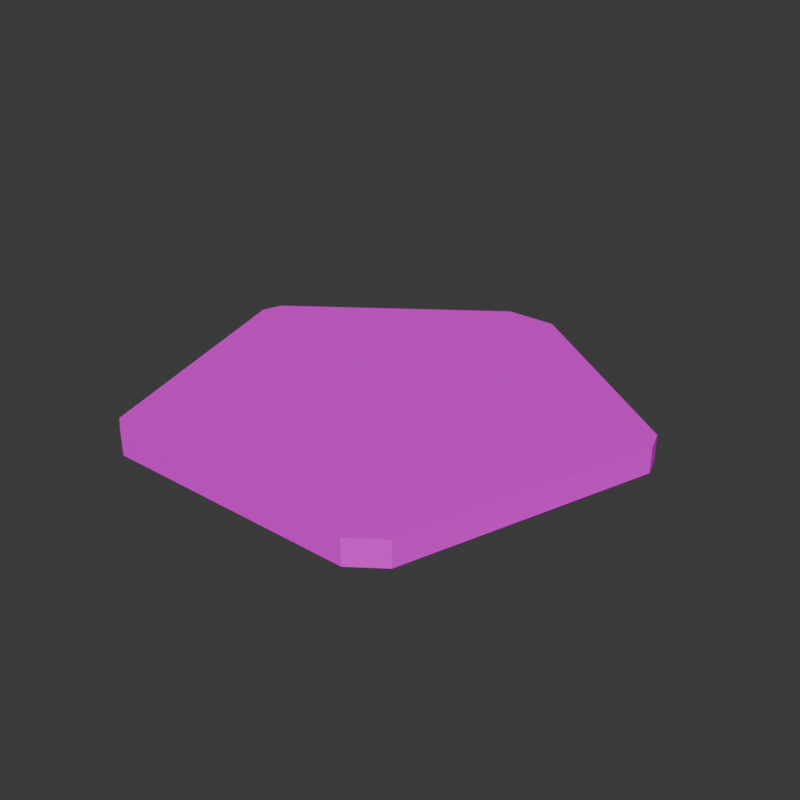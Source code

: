 # Source: CardCoins.blend  (saved by Blender 4.5.90; exported with 4.5.12 LTS)
import bpy
from mathutils import Matrix  # noqa: F401  (used for matrix-valued properties, if any)

bpy.ops.wm.read_factory_settings(use_empty=True)
scene = bpy.context.scene
scene.name = 'Scene'

# ---- collections
col_collection = bpy.data.collections.new('Collection'); scene.collection.children.link(col_collection)

# ---- images (referenced by path relative to the original .blend; pixels are not part of the script)
import os
ASSET_DIR = os.environ.get("B2B_ASSET_DIR", "")  # directory of the original .blend (textures are referenced by path, not embedded)
HERE = os.path.dirname(os.path.abspath(__file__))  # packed textures are extracted next to this script under _unpacked/

def load_image(name, relpath, width, height, colorspace="sRGB"):
    """Load a texture the original file referenced (path relative to the .blend, or extracted next to this script)."""
    p = next((c for c in (os.path.join(HERE, relpath), os.path.join(ASSET_DIR, relpath)) if relpath and os.path.exists(c)), "")
    if p:
        img = bpy.data.images.load(p, check_existing=True)
        img.name = name
    else:  # same state as the original file: an image datablock whose file is absent (Cycles renders it pink)
        img = bpy.data.images.new(name, width, height)
        img.source = "FILE"
        img.filepath = "//" + (relpath or name)
    img.colorspace_settings.name = colorspace
    return img
img_cardcoinstexture_png = load_image('CardCoinsTexture.png', 'CardCoinsTexture.png', 1024, 1024, 'sRGB')

# ---- materials (node trees are filled in below, after node groups)
mat_material = bpy.data.materials.new('Material')
mat_material.alpha_threshold = 0.0
mat_material.roughness = 0.5
mat_material.line_color = (0.0, 0.0, 0.0, 1.0)

# ---- material node trees
mat_material.use_nodes = True; mat_material.node_tree.nodes.clear()
_N = mat_material.node_tree.nodes; _L = mat_material.node_tree.links
n0 = _N.new('ShaderNodeOutputMaterial'); n0.name = 'Material Output'; n0.location = (300, 300)
n1 = _N.new('ShaderNodeBsdfPrincipled'); n1.name = 'Principled BSDF'; n1.location = (10, 300)
n1.inputs[3].default_value = 1.45
n2 = _N.new('ShaderNodeTexImage'); n2.name = 'Image Texture'; n2.location = (-280, 280)
n2.image = img_cardcoinstexture_png
n2.interpolation = 'Closest'
_L.new(n1.outputs[0], n0.inputs[0])
_L.new(n2.outputs[0], n1.inputs[0])
n0.is_active_output = True

# ---- world
world_world = bpy.data.worlds.new('World'); scene.world = world_world
world_world.use_nodes = True; world_world.node_tree.nodes.clear()
_N = world_world.node_tree.nodes; _L = world_world.node_tree.links
n0 = _N.new('ShaderNodeOutputWorld'); n0.name = 'World Output'; n0.location = (300, 300)
n1 = _N.new('ShaderNodeBackground'); n1.name = 'Background'; n1.location = (10, 300)
n1.inputs[0].default_value = (0.05088, 0.05088, 0.05088, 1.0)
_L.new(n1.outputs[0], n0.inputs[0])
n0.is_active_output = True
world_world.color = (0.05088, 0.05088, 0.05088)
world_world.sun_shadow_jitter_overblur = 0.0

# ---- meshes
me_cylinder = bpy.data.meshes.new('Cylinder')
me_cylinder.from_pydata([(0.6165, -0.7208, -0.05167), (0.495, -0.809, -0.05167), (0.495, -0.809, 0.05167), (0.6165, -0.7208, 0.05167), (-0.1059, 0.9231, -0.05167), (0.1059, 0.9231, -0.05167), (0.1059, 0.9231, 0.05167), (-0.1059, 0.9231, 0.05167), (0.9078, 0.3404, -0.05167), (0.9345, 0.2582, -0.05167), (0.9345, 0.2582, 0.05167), (0.9078, 0.3404, 0.05167), (-0.5343, -0.809, -0.05167), (-0.6043, -0.7582, -0.05167), (-0.6043, -0.7582, 0.05167), (-0.5343, -0.809, 0.05167), (-0.9345, 0.2582, -0.05167), (-0.9078, 0.3404, -0.05167), (-0.9078, 0.3404, 0.05167), (-0.9345, 0.2582, 0.05167)], [], [(2, 1, 0, 3), (4, 7, 6, 5), (10, 9, 8, 11), (14, 13, 12, 15), (18, 17, 16, 19), (5, 6, 11, 8), (9, 10, 3, 0), (4, 5, 8, 9, 0, 1, 12, 13, 16, 17), (10, 11, 6, 7, 18, 19, 14, 15, 2, 3), (1, 2, 15, 12), (13, 14, 19, 16), (17, 18, 7, 4)])
_uv = me_cylinder.uv_layers.new(name='UVMap')
_uv.uv.foreach_set('vector', [-0.00124, 0.3963, 0.02076, 0.3963, 0.02076, 0.4224, -0.00124, 0.4224, 0.02076, 0.827, -0.00124, 0.827, -0.00124, 0.7901, 0.02076, 0.7901, -0.00124, 0.602, 0.02076, 0.602, 0.02076, 0.6171, -0.00124, 0.6171, -0.00124, 0.2016, 0.02076, 0.2016, 0.02076, 0.2167, -0.00124, 0.2167, -0.00124, 0.01033, 0.02076, 0.01033, 0.02076, 0.02542, -0.00124, 0.02542, 0.02076, 0.7901, -0.00124, 0.7901, -0.00124, 0.6171, 0.02076, 0.6171, 0.02076, 0.602, -0.00124, 0.602, -0.00124, 0.4224, 0.02076, 0.4224, 0.4469, 0.9885, 0.5531, 0.9885, 0.9551, 0.6733, 0.9685, 0.6288, 0.809, 0.09927, 0.7481, 0.05155, 0.2322, 0.05155, 0.1971, 0.07904, 0.03155, 0.6288, 0.04494, 0.6733, 0.9685, 0.6288, 0.9551, 0.6733, 0.5531, 0.9885, 0.4469, 0.9885, 0.04494, 0.6733, 0.03155, 0.6288, 0.1971, 0.07904, 0.2322, 0.05155, 0.7481, 0.05155, 0.809, 0.09927, 0.02076, 0.3963, -0.00124, 0.3963, -0.00124, 0.2167, 0.02076, 0.2167, 0.02076, 0.2016, -0.00124, 0.2016, -0.00124, 0.02542, 0.02076, 0.02542, 0.02075, 1.0, -0.00124, 1.0, -0.00124, 0.827, 0.02076, 0.827])
me_cylinder.materials.append(mat_material)
me_cylinder.update()

# ---- objects
ob_cylinder = bpy.data.objects.new('Cylinder', me_cylinder)

# ---- transforms, parenting, visibility, modifiers, constraints
ob_cylinder.location = (0.0, 0.0, 0.0)

# ---- collection membership
col_collection.objects.link(ob_cylinder)

# ---- scene / render settings (as saved in the file)
scene.frame_start = 1; scene.frame_end = 250; scene.frame_set(1)
scene.render.engine = 'BLENDER_EEVEE_NEXT'
scene.render.resolution_x = 200
scene.render.resolution_y = 200
bpy.context.view_layer.update()

# ---- added for rendering (the .blend has no active camera and no usable light): camera, sun
cam_auto = bpy.data.cameras.new('AutoCamera')
cam_auto.lens = 50.0
cam_auto.sensor_width = 36.0
cam_auto.clip_end = 1000.0
ob_auto_camera = bpy.data.objects.new('AutoCamera', cam_auto)
scene.collection.objects.link(ob_auto_camera)
ob_auto_camera.location = (2.35965, -2.77455, 1.88772)
ob_auto_camera.rotation_euler = (1.09748, -7.21219e-08, 0.694738)
scene.camera = ob_auto_camera
light_auto_sun = bpy.data.lights.new('AutoSun', 'SUN')
light_auto_sun.energy = 3.0
light_auto_sun.angle = 0.0523599
ob_auto_sun = bpy.data.objects.new('AutoSun', light_auto_sun)
scene.collection.objects.link(ob_auto_sun)
ob_auto_sun.rotation_euler = (0.872665, 0.174533, 0.523599)
bpy.context.view_layer.update()
